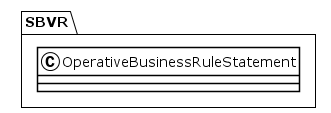

The diagram above was rendered by PlantUML. Its source (embedded in the PNG):
@startuml
!theme plain
package SBVR {
class OperativeBusinessRuleStatement {
}
}
@enduml